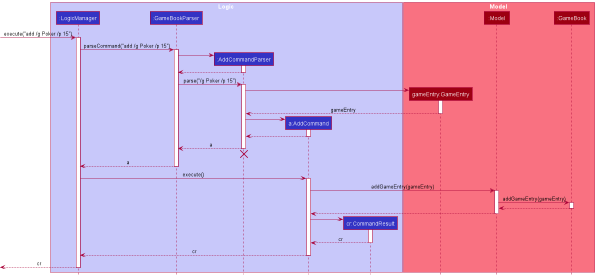

The diagram above was rendered by PlantUML. Its source (embedded in the PNG):
@startuml
!include style.puml

box Logic LOGIC_COLOR_T1
participant ":LogicManager" as LogicManager LOGIC_COLOR
participant ":GameBookParser" as GameBookParser LOGIC_COLOR
participant ":AddCommandParser" as AddCommandParser LOGIC_COLOR
participant "a:AddCommand" as AddCommand LOGIC_COLOR
participant "cr:CommandResult" as CommandResult LOGIC_COLOR
end box

box Model MODEL_COLOR_T1
participant "gameEntry:GameEntry" as GameEntry MODEL_COLOR
participant ":Model" as Model MODEL_COLOR
participant ":GameBook" as GameBook MODEL_COLOR
end box

[-> LogicManager : execute("add /g Poker /p 15")
activate LogicManager

LogicManager -> GameBookParser : parseCommand("add /g Poker /p 15")
activate GameBookParser

create AddCommandParser
GameBookParser -> AddCommandParser
activate AddCommandParser

AddCommandParser --> GameBookParser
deactivate AddCommandParser

GameBookParser -> AddCommandParser : parse("/g Poker /p 15")
activate AddCommandParser

create GameEntry
AddCommandParser -> GameEntry
activate GameEntry
GameEntry --> AddCommandParser : gameEntry
deactivate GameEntry

create AddCommand
AddCommandParser -> AddCommand
activate AddCommand

AddCommand --> AddCommandParser :
deactivate AddCommand

AddCommandParser --> GameBookParser : a
deactivate AddCommandParser
'Hidden arrow to position the destroy marker below the end of the activation bar.
AddCommandParser -[hidden]-> GameBookParser
destroy AddCommandParser

GameBookParser --> LogicManager : a
deactivate GameBookParser

LogicManager -> AddCommand : execute()
activate AddCommand

AddCommand -> Model : addGameEntry(gameEntry)
activate Model
Model -> GameBook : addGameEntry(gameEntry)
activate GameBook
GameBook --> Model
deactivate GameBook
Model --> AddCommand
deactivate Model

create CommandResult
AddCommand -> CommandResult
activate CommandResult

CommandResult --> AddCommand : cr
deactivate CommandResult

AddCommand --> LogicManager :cr
deactivate AddCommand

[<--LogicManager : cr
deactivate LogicManager
@enduml